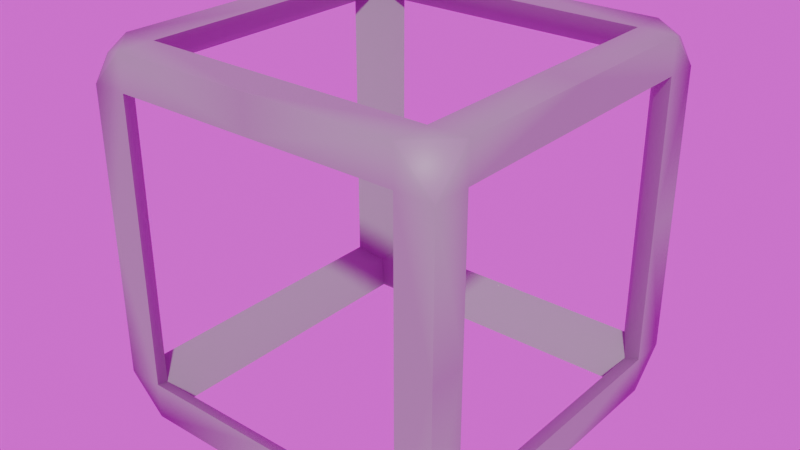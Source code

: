 # Source: aquarium.blend  (saved by Blender 4.1.23; exported with 4.5.12 LTS)
import bpy
from mathutils import Matrix  # noqa: F401  (used for matrix-valued properties, if any)

bpy.ops.wm.read_factory_settings(use_empty=True)
scene = bpy.context.scene
scene.name = 'Scene'

# ---- images (referenced by path relative to the original .blend; pixels are not part of the script)
import os
ASSET_DIR = os.environ.get("B2B_ASSET_DIR", "")  # directory of the original .blend (textures are referenced by path, not embedded)
HERE = os.path.dirname(os.path.abspath(__file__))  # packed textures are extracted next to this script under _unpacked/

def load_image(name, relpath, width, height, colorspace="sRGB"):
    """Load a texture the original file referenced (path relative to the .blend, or extracted next to this script)."""
    p = next((c for c in (os.path.join(HERE, relpath), os.path.join(ASSET_DIR, relpath)) if relpath and os.path.exists(c)), "")
    if p:
        img = bpy.data.images.load(p, check_existing=True)
        img.name = name
    else:  # same state as the original file: an image datablock whose file is absent (Cycles renders it pink)
        img = bpy.data.images.new(name, width, height)
        img.source = "FILE"
        img.filepath = "//" + (relpath or name)
    img.colorspace_settings.name = colorspace
    return img
img_anniversary_lounge_4k_exr = load_image('anniversary_lounge_4k.exr', 'anniversary_lounge_4k.exr', 1024, 1024, 'Linear Rec.709')

# ---- materials (node trees are filled in below, after node groups)
mat_material_001 = bpy.data.materials.new('Material.001')

# ---- material node trees
mat_material_001.use_nodes = True; mat_material_001.node_tree.nodes.clear()
_N = mat_material_001.node_tree.nodes; _L = mat_material_001.node_tree.links
n0 = _N.new('ShaderNodeBsdfPrincipled'); n0.name = 'Principled BSDF'; n0.location = (10, 300)
n0.inputs[0].default_value = (0.2952, 0.2952, 0.2952, 1.0)
n1 = _N.new('ShaderNodeOutputMaterial'); n1.name = 'Material Output'; n1.location = (300, 300)
_L.new(n0.outputs[0], n1.inputs[0])
n1.is_active_output = True

# ---- world
world_world = bpy.data.worlds.new('World'); scene.world = world_world
world_world.use_nodes = True; world_world.node_tree.nodes.clear()
_N = world_world.node_tree.nodes; _L = world_world.node_tree.links
n0 = _N.new('ShaderNodeOutputWorld'); n0.name = 'World Output'; n0.location = (300, 300)
n1 = _N.new('ShaderNodeBackground'); n1.name = 'Background'; n1.location = (10, 300)
n2 = _N.new('ShaderNodeTexEnvironment'); n2.name = 'Environment Texture'; n2.location = (-280, 280)
n2.image = img_anniversary_lounge_4k_exr
_L.new(n1.outputs[0], n0.inputs[0])
_L.new(n2.outputs[0], n1.inputs[0])
n0.is_active_output = True
world_world.color = (0.05088, 0.05088, 0.05088)
world_world.use_sun_shadow = False
world_world.sun_shadow_jitter_overblur = 0.0

# ---- meshes
me_cube_003 = bpy.data.meshes.new('Cube.003')
me_cube_003.from_pydata([(0.88, 0.88, 0.88), (0.8, 0.8, 1.0), (0.8, 1.0, 0.8), (0.8, 1.0, 1.0), (1.0, 0.8, 0.8), (1.0, 0.8, 1.0), (1.0, 1.0, 0.8), (0.95, 0.95, 0.95), (0.88, -6.557e-08, 0.88), (0.8, -5.96e-08, 1.0), (1.0, -5.96e-08, 0.8), (1.0, -5.96e-08, 1.0), (0.88, 0.88, -6.557e-08), (0.8, 1.0, -5.96e-08), (1.0, 0.8, -5.96e-08), (1.0, 1.0, -5.96e-08), (-6.557e-08, 0.88, 0.88), (-5.96e-08, 0.8, 1.0), (-5.96e-08, 1.0, 0.8), (-5.96e-08, 1.0, 1.0)], [], [(2, 18, 16, 0), (3, 6, 7), (6, 5, 7), (5, 11, 9, 1), (0, 12, 13, 2), (3, 5, 1), (10, 8, 9, 11), (4, 10, 11, 5), (1, 9, 8, 0), (0, 8, 10, 4), (13, 12, 14, 15), (6, 15, 14, 4), (4, 14, 12, 0), (2, 13, 15, 6), (16, 18, 19, 17), (3, 19, 18, 2), (0, 16, 17, 1), (1, 17, 19, 3), (7, 5, 3), (2, 6, 3), (4, 5, 6)])
me_cube_003.polygons.foreach_set('use_smooth', [True] * 21)
_k = set([(0, 1), (0, 2), (0, 4), (1, 9), (1, 17), (2, 13), (2, 18), (3, 19), (4, 10), (4, 14), (5, 11), (6, 15), (8, 9), (8, 10), (9, 11), (10, 11), (12, 13), (12, 14), (13, 15), (14, 15), (16, 17), (16, 18), (17, 19), (18, 19)])
me_cube_003.attributes.new('sharp_edge', 'BOOLEAN', 'EDGE').data.foreach_set('value', [ (min(e.vertices), max(e.vertices)) in _k for e in me_cube_003.edges])
_uv = me_cube_003.uv_layers.new(name='UVMap')
_uv.uv.foreach_set('vector', [0.375, 0.25, 0.375, 0.25, 0.375, 0.0, 0.375, 0.0, 0.625, 0.25, 0.375, 0.5, 0.625, 0.5, 0.375, 0.5, 0.625, 0.75, 0.625, 0.5, 0.625, 0.75, 0.625, 0.75, 0.875, 0.75, 0.875, 0.75, 0.375, 0.0, 0.375, 0.0, 0.375, 0.25, 0.375, 0.25, 0.875, 0.5, 0.625, 0.75, 0.875, 0.75, 0.375, 0.75, 0.375, 1.0, 0.625, 1.0, 0.625, 0.75, 0.375, 0.75, 0.375, 0.75, 0.625, 0.75, 0.625, 0.75, 0.625, 0.0, 0.625, 0.0, 0.375, 0.0, 0.375, 0.0, 0.125, 0.75, 0.125, 0.75, 0.375, 0.75, 0.375, 0.75, 0.125, 0.5, 0.125, 0.75, 0.375, 0.75, 0.375, 0.5, 0.375, 0.5, 0.375, 0.5, 0.375, 0.75, 0.375, 0.75, 0.375, 0.75, 0.375, 0.75, 0.125, 0.75, 0.125, 0.75, 0.375, 0.25, 0.375, 0.25, 0.375, 0.5, 0.375, 0.5, 0.375, 0.0, 0.375, 0.25, 0.625, 0.25, 0.625, 0.0, 0.625, 0.25, 0.625, 0.25, 0.375, 0.25, 0.375, 0.25, 0.375, 0.0, 0.375, 0.0, 0.625, 0.0, 0.625, 0.0, 0.875, 0.75, 0.875, 0.75, 0.875, 0.5, 0.875, 0.5, 0.625, 0.5, 0.625, 0.75, 0.875, 0.5, 0.375, 0.25, 0.375, 0.5, 0.625, 0.25, 0.375, 0.75, 0.625, 0.75, 0.375, 0.5])
me_cube_003.materials.append(mat_material_001)
me_cube_003.update()

# ---- objects
ob_cube = bpy.data.objects.new('Cube', me_cube_003)

# ---- transforms, parenting, visibility, modifiers, constraints
ob_cube.location = (0.0, 0.0, 0.0)
_m = ob_cube.modifiers.new('Mirror', 'MIRROR')
_m.use_axis = (True, True, True)

# ---- collection membership
scene.collection.objects.link(ob_cube)

# ---- scene / render settings (as saved in the file)
scene.frame_start = 1; scene.frame_end = 250; scene.frame_set(1)
scene.render.engine = 'CYCLES'
scene.cycles.sampling_pattern = 'TABULATED_SOBOL'
scene.eevee.ray_tracing_options.trace_max_roughness = 0.0
bpy.context.view_layer.update()

# ---- added for rendering (the .blend has no active camera and no usable light): camera, sun
cam_auto = bpy.data.cameras.new('AutoCamera')
cam_auto.lens = 50.0
cam_auto.sensor_width = 36.0
cam_auto.clip_end = 1000.0
ob_auto_camera = bpy.data.objects.new('AutoCamera', cam_auto)
scene.collection.objects.link(ob_auto_camera)
ob_auto_camera.location = (3.20507, -3.84609, 2.56406)
ob_auto_camera.rotation_euler = (1.09748, -7.21219e-08, 0.694738)
scene.camera = ob_auto_camera
light_auto_sun = bpy.data.lights.new('AutoSun', 'SUN')
light_auto_sun.energy = 3.0
light_auto_sun.angle = 0.0523599
ob_auto_sun = bpy.data.objects.new('AutoSun', light_auto_sun)
scene.collection.objects.link(ob_auto_sun)
ob_auto_sun.rotation_euler = (0.872665, 0.174533, 0.523599)
bpy.context.view_layer.update()
